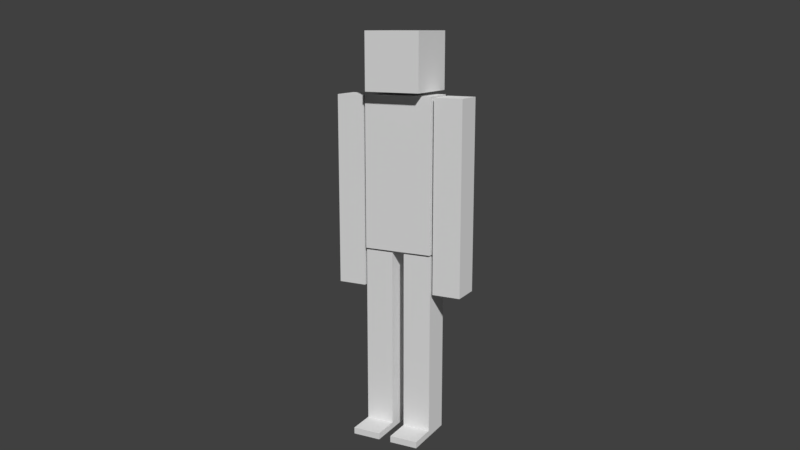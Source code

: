 # Source: CubeDude.blend  (saved by Blender 2.79.0; exported with 4.5.12 LTS)
import bpy
from mathutils import Matrix  # noqa: F401  (used for matrix-valued properties, if any)

bpy.ops.wm.read_factory_settings(use_empty=True)
scene = bpy.context.scene
scene.name = 'Scene'

# ---- collections
col_collection_1 = bpy.data.collections.new('Collection 1'); scene.collection.children.link(col_collection_1)
col_collection_20 = bpy.data.collections.new('Collection 20'); scene.collection.children.link(col_collection_20)
col_collection_20.hide_render = True
col_collection_20.hide_viewport = True

# ---- materials (node trees are filled in below, after node groups)
mat_cubedude_head = bpy.data.materials.new('cubedude.head')
mat_cubedude_head.alpha_threshold = 0.0
mat_cubedude_head.use_transparent_shadow = False
mat_cubedude_head.roughness = 0.5
mat_cubedude_torso = bpy.data.materials.new('cubedude.torso')
mat_cubedude_torso.alpha_threshold = 0.0
mat_cubedude_torso.use_transparent_shadow = False
mat_cubedude_torso.roughness = 0.5
mat_cubedude_arms = bpy.data.materials.new('cubedude.arms')
mat_cubedude_arms.alpha_threshold = 0.0
mat_cubedude_arms.use_transparent_shadow = False
mat_cubedude_arms.roughness = 0.5
mat_cubedude_legs = bpy.data.materials.new('cubedude.legs')
mat_cubedude_legs.alpha_threshold = 0.0
mat_cubedude_legs.use_transparent_shadow = False
mat_cubedude_legs.roughness = 0.5

# ---- material node trees

# ---- world
world_world = bpy.data.worlds.new('World'); scene.world = world_world
world_world.color = (0.05088, 0.05088, 0.05088)
world_world.use_sun_shadow = False
world_world.sun_shadow_jitter_overblur = 0.0
world_world.cycles.sampling_method = 'MANUAL'

# ---- cameras
cam_camera = bpy.data.cameras.new('Camera')
cam_camera.clip_end = 100.0
cam_camera.lens = 35.0
cam_camera.sensor_width = 32.0
cam_camera.sensor_height = 18.0
cam_camera.ortho_scale = 7.314
cam_camera.dof.focus_distance = 0.0
cam_camera.dof.aperture_fstop = 128.0

# ---- meshes
me_cubedude = bpy.data.meshes.new('CubeDude')
me_cubedude.from_pydata([(0.1921, -0.07674, -0.3698), (0.1921, -0.07674, 0.5493), (0.1921, 0.07673, -0.3698), (0.1921, 0.07674, 0.5493), (0.3386, -0.07674, -0.3698), (0.3386, -0.07674, 0.5493), (0.3386, 0.07673, -0.3698), (0.3386, 0.07674, 0.5493), (0.1921, -0.07674, 0.08977), (0.1921, 0.07674, 0.08977), (0.3386, 0.07673, 0.08977), (0.3386, -0.07674, 0.08977), (0.03231, -0.07674, -1.148), (0.03231, -0.07674, -0.229), (0.03231, 0.07673, -1.148), (0.03231, 0.07674, -0.229), (0.1788, -0.07674, -1.148), (0.1788, -0.07674, -0.229), (0.1788, 0.07673, -1.148), (0.1788, 0.07673, -0.229), (0.03231, -0.07674, -0.6885), (0.03231, 0.07673, -0.6885), (0.1788, 0.07673, -0.6885), (0.1788, -0.07674, -0.6885), (0.1788, -0.08385, -0.219), (0.1788, -0.08385, 0.5548), (0.1788, 0.08385, -0.219), (0.1788, 0.08385, 0.5548), (0.1437, -0.1436, 0.5715), (0.1437, -0.1436, 0.8587), (0.1437, 0.1436, 0.5715), (0.1437, 0.1436, 0.8587), (-0.1921, -0.07674, -0.3698), (-0.1921, -0.07674, 0.5493), (-0.1921, 0.07674, -0.3698), (-0.1921, 0.07674, 0.5493), (-0.3386, -0.07674, -0.3698), (-0.3386, -0.07673, 0.5493), (-0.3386, 0.07674, -0.3698), (-0.3386, 0.07674, 0.5493), (-0.1921, -0.07674, 0.08977), (-0.1921, 0.07674, 0.08977), (-0.3386, 0.07674, 0.08977), (-0.3386, -0.07674, 0.08977), (-0.03231, -0.07674, -1.148), (-0.03231, -0.07674, -0.229), (-0.03231, 0.07673, -1.148), (-0.03231, 0.07674, -0.229), (-0.1788, -0.07674, -1.148), (-0.1788, -0.07673, -0.229), (-0.1788, 0.07673, -1.148), (-0.1788, 0.07674, -0.229), (-0.03231, -0.07674, -0.6885), (-0.03231, 0.07673, -0.6885), (-0.1788, 0.07673, -0.6885), (-0.1788, -0.07674, -0.6885), (-0.1788, -0.08385, -0.219), (-0.1788, -0.08385, 0.5548), (-0.1788, 0.08385, -0.219), (-0.1788, 0.08385, 0.5548), (-0.1437, -0.1436, 0.5715), (-0.1437, -0.1436, 0.8587), (-0.1437, 0.1436, 0.5715), (-0.1437, 0.1436, 0.8587), (0.1921, 0.07673, -0.4185), (0.1921, -0.07674, -0.4185), (0.3386, 0.07673, -0.4185), (0.3386, -0.07674, -0.4185), (-0.1921, 0.07674, -0.4185), (-0.1921, -0.07674, -0.4185), (-0.3386, 0.07674, -0.4185), (-0.3386, -0.07674, -0.4185), (0.03231, 0.07673, -1.181), (0.03231, -0.07674, -1.181), (0.1788, 0.07673, -1.181), (0.1788, -0.07674, -1.181), (-0.03231, 0.07673, -1.181), (-0.03231, -0.07674, -1.181), (-0.1788, 0.07673, -1.181), (-0.1788, -0.07674, -1.181), (0.03231, -0.2217, -1.148), (0.1788, -0.2217, -1.148), (-0.03231, -0.2217, -1.148), (-0.1788, -0.2217, -1.148), (0.03231, -0.2217, -1.181), (0.1788, -0.2217, -1.181), (-0.03231, -0.2217, -1.181), (-0.1788, -0.2217, -1.181)], [], [(8, 1, 3, 9), (9, 3, 7, 10), (10, 7, 5, 11), (11, 5, 1, 8), (4, 0, 65, 67), (7, 3, 1, 5), (4, 11, 8, 0), (6, 10, 11, 4), (2, 9, 10, 6), (0, 8, 9, 2), (20, 13, 15, 21), (21, 15, 19, 22), (22, 19, 17, 23), (23, 17, 13, 20), (75, 16, 81, 85), (19, 15, 13, 17), (16, 23, 20, 12), (18, 22, 23, 16), (14, 21, 22, 18), (12, 20, 21, 14), (26, 27, 25, 24), (30, 31, 29, 28), (60, 28, 29, 61), (30, 28, 60, 62), (30, 62, 63, 31), (40, 41, 35, 33), (41, 42, 39, 35), (42, 43, 37, 39), (43, 40, 33, 37), (32, 36, 71, 69), (39, 37, 33, 35), (36, 32, 40, 43), (38, 36, 43, 42), (34, 38, 42, 41), (32, 34, 41, 40), (52, 53, 47, 45), (53, 54, 51, 47), (54, 55, 49, 51), (55, 52, 45, 49), (44, 48, 83, 82), (51, 49, 45, 47), (48, 44, 52, 55), (50, 48, 55, 54), (46, 50, 54, 53), (44, 46, 53, 52), (58, 56, 57, 59), (24, 25, 57, 56), (62, 60, 61, 63), (58, 26, 24, 56), (59, 27, 26, 58), (63, 61, 29, 31), (27, 59, 57, 25), (64, 66, 67, 65), (68, 69, 71, 70), (38, 34, 68, 70), (34, 32, 69, 68), (2, 6, 66, 64), (36, 38, 70, 71), (0, 2, 64, 65), (6, 4, 67, 66), (72, 74, 75, 73), (76, 77, 79, 78), (50, 46, 76, 78), (46, 44, 77, 76), (14, 18, 74, 72), (48, 50, 78, 79), (12, 14, 72, 73), (18, 16, 75, 74), (81, 80, 84, 85), (82, 83, 87, 86), (77, 44, 82, 86), (16, 12, 80, 81), (79, 77, 86, 87), (73, 75, 85, 84), (12, 73, 84, 80), (48, 79, 87, 83)])
me_cubedude.polygons.foreach_set('material_index', [2, 2, 2, 2, 2, 2, 2, 2, 2, 2, 3, 3, 3, 3, 3, 3, 3, 3, 3, 3, 1, 0, 0, 0, 0, 2, 2, 2, 2, 2, 2, 2, 2, 2, 2, 3, 3, 3, 3, 3, 3, 3, 3, 3, 3, 1, 1, 0, 1, 1, 0, 1, 2, 2, 2, 2, 2, 2, 2, 2, 3, 3, 3, 3, 3, 3, 3, 3, 3, 3, 3, 3, 3, 3, 3, 3])
_uv = me_cubedude.uv_layers.new(name='UVMap')
_uv.uv.foreach_set('vector', [0.7772, 0.5034, 0.7772, 0.8643, 0.6567, 0.8643, 0.6567, 0.5034, 0.6567, 0.5034, 0.6567, 0.8643, 0.5416, 0.8643, 0.5416, 0.5034, 0.5416, 0.5034, 0.5416, 0.8643, 0.421, 0.8643, 0.421, 0.5034, 0.421, 0.5034, 0.421, 0.8643, 0.306, 0.8643, 0.306, 0.5034, 0.421, 0.1424, 0.306, 0.1424, 0.306, 0.1424, 0.421, 0.1424, 0.421, 0.9849, 0.306, 0.9849, 0.306, 0.8643, 0.421, 0.8643, 0.421, 0.1424, 0.421, 0.5034, 0.306, 0.5034, 0.306, 0.1424, 0.5416, 0.1424, 0.5416, 0.5034, 0.421, 0.5034, 0.421, 0.1424, 0.6567, 0.1424, 0.6567, 0.5034, 0.5416, 0.5034, 0.5416, 0.1424, 0.7772, 0.1424, 0.7772, 0.5034, 0.6567, 0.5034, 0.6567, 0.1424, 0.7584, 0.5027, 0.7584, 0.8648, 0.6375, 0.8648, 0.6375, 0.5027, 0.6375, 0.5027, 0.6375, 0.8648, 0.5221, 0.8648, 0.5221, 0.5027, 0.5221, 0.5027, 0.5221, 0.8648, 0.4011, 0.8648, 0.4011, 0.5027, 0.4011, 0.5027, 0.4011, 0.8648, 0.2857, 0.8648, 0.2857, 0.5027, 0.4011, 0.1407, 0.4011, 0.1407, 0.4011, 0.1407, 0.4011, 0.1407, 0.4011, 0.9857, 0.2857, 0.9857, 0.2857, 0.8648, 0.4011, 0.8648, 0.4011, 0.1407, 0.4011, 0.5027, 0.2857, 0.5027, 0.2857, 0.1407, 0.5221, 0.1407, 0.5221, 0.5027, 0.4011, 0.5027, 0.4011, 0.1407, 0.6375, 0.1407, 0.6375, 0.5027, 0.5221, 0.5027, 0.5221, 0.1407, 0.7584, 0.1407, 0.7584, 0.5027, 0.6375, 0.5027, 0.6375, 0.1407, 0.6787, 0.01843, 0.6787, 0.4159, 0.5926, 0.4159, 0.5926, 0.01843, 0.8483, 0.2666, 0.8483, 0.505, 0.61, 0.505, 0.61, 0.2666, 0.3714, 0.2666, 0.61, 0.2666, 0.61, 0.505, 0.3714, 0.505, 0.61, 0.0282, 0.61, 0.2666, 0.3714, 0.2666, 0.3714, 0.0282, 0.61, 0.9817, 0.3714, 0.9817, 0.3714, 0.7433, 0.61, 0.7433, 0.421, 0.5034, 0.5416, 0.5034, 0.5416, 0.8643, 0.421, 0.8643, 0.5416, 0.5034, 0.6567, 0.5034, 0.6567, 0.8643, 0.5416, 0.8643, 0.6567, 0.5034, 0.7772, 0.5034, 0.7772, 0.8643, 0.6567, 0.8643, 0.306, 0.5034, 0.421, 0.5034, 0.421, 0.8643, 0.306, 0.8643, 0.421, 0.1424, 0.306, 0.1424, 0.306, 0.1424, 0.421, 0.1424, 0.306, 0.9849, 0.306, 0.8643, 0.421, 0.8643, 0.421, 0.9849, 0.306, 0.1424, 0.421, 0.1424, 0.421, 0.5034, 0.306, 0.5034, 0.6567, 0.1424, 0.7772, 0.1424, 0.7772, 0.5034, 0.6567, 0.5034, 0.5416, 0.1424, 0.6567, 0.1424, 0.6567, 0.5034, 0.5416, 0.5034, 0.421, 0.1424, 0.5416, 0.1424, 0.5416, 0.5034, 0.421, 0.5034, 0.4011, 0.5027, 0.5221, 0.5027, 0.5221, 0.8648, 0.4011, 0.8648, 0.5221, 0.5027, 0.6375, 0.5027, 0.6375, 0.8648, 0.5221, 0.8648, 0.6375, 0.5027, 0.7584, 0.5027, 0.7584, 0.8648, 0.6375, 0.8648, 0.2857, 0.5027, 0.4011, 0.5027, 0.4011, 0.8648, 0.2857, 0.8648, 0.4011, 0.1407, 0.2857, 0.1407, 0.2857, 0.1407, 0.4011, 0.1407, 0.2857, 0.9857, 0.2857, 0.8648, 0.4011, 0.8648, 0.4011, 0.9857, 0.2857, 0.1407, 0.4011, 0.1407, 0.4011, 0.5027, 0.2857, 0.5027, 0.6375, 0.1407, 0.7584, 0.1407, 0.7584, 0.5027, 0.6375, 0.5027, 0.5221, 0.1407, 0.6375, 0.1407, 0.6375, 0.5027, 0.5221, 0.5027, 0.4011, 0.1407, 0.5221, 0.1407, 0.5221, 0.5027, 0.4011, 0.5027, 0.3227, 0.01843, 0.4089, 0.01843, 0.4089, 0.4159, 0.3227, 0.4159, 0.5926, 0.01843, 0.5926, 0.4159, 0.4089, 0.4159, 0.4089, 0.01843, 0.133, 0.2666, 0.3714, 0.2666, 0.3714, 0.505, 0.133, 0.505, 0.4089, 0.8995, 0.5926, 0.8995, 0.5926, 0.9856, 0.4089, 0.9856, 0.4089, 0.502, 0.5926, 0.502, 0.5926, 0.8995, 0.4089, 0.8995, 0.3714, 0.7433, 0.3714, 0.505, 0.61, 0.505, 0.61, 0.7433, 0.5926, 0.502, 0.4089, 0.502, 0.4089, 0.4159, 0.5926, 0.4159, 0.306, 0.02181, 0.421, 0.02181, 0.421, 0.1424, 0.306, 0.1424, 0.421, 0.02181, 0.421, 0.1424, 0.306, 0.1424, 0.306, 0.02181, 0.6567, 0.1424, 0.5416, 0.1424, 0.5416, 0.1424, 0.6567, 0.1424, 0.5416, 0.1424, 0.421, 0.1424, 0.421, 0.1424, 0.5416, 0.1424, 0.6567, 0.1424, 0.5416, 0.1424, 0.5416, 0.1424, 0.6567, 0.1424, 0.7772, 0.1424, 0.6567, 0.1424, 0.6567, 0.1424, 0.7772, 0.1424, 0.7772, 0.1424, 0.6567, 0.1424, 0.6567, 0.1424, 0.7772, 0.1424, 0.5416, 0.1424, 0.421, 0.1424, 0.421, 0.1424, 0.5416, 0.1424, 0.2857, 0.01973, 0.4011, 0.01973, 0.4011, 0.1407, 0.2857, 0.1407, 0.4011, 0.01973, 0.4011, 0.1407, 0.2857, 0.1407, 0.2857, 0.01973, 0.6375, 0.1407, 0.5221, 0.1407, 0.5221, 0.1407, 0.6375, 0.1407, 0.5221, 0.1407, 0.4011, 0.1407, 0.4011, 0.1407, 0.5221, 0.1407, 0.6375, 0.1407, 0.5221, 0.1407, 0.5221, 0.1407, 0.6375, 0.1407, 0.7584, 0.1407, 0.6375, 0.1407, 0.6375, 0.1407, 0.7584, 0.1407, 0.7584, 0.1407, 0.6375, 0.1407, 0.6375, 0.1407, 0.7584, 0.1407, 0.5221, 0.1407, 0.4011, 0.1407, 0.4011, 0.1407, 0.5221, 0.1407, 0.4011, 0.1407, 0.2857, 0.1407, 0.2857, 0.1407, 0.4011, 0.1407, 0.4011, 0.1407, 0.2857, 0.1407, 0.2857, 0.1407, 0.4011, 0.1407, 0.4011, 0.1407, 0.4011, 0.1407, 0.4011, 0.1407, 0.4011, 0.1407, 0.4011, 0.1407, 0.2857, 0.1407, 0.2857, 0.1407, 0.4011, 0.1407, 0.2857, 0.1407, 0.4011, 0.1407, 0.4011, 0.1407, 0.2857, 0.1407, 0.2857, 0.1407, 0.4011, 0.1407, 0.4011, 0.1407, 0.2857, 0.1407, 0.7584, 0.1407, 0.7584, 0.1407, 0.7584, 0.1407, 0.7584, 0.1407, 0.7584, 0.1407, 0.7584, 0.1407, 0.7584, 0.1407, 0.7584, 0.1407])
me_cubedude.materials.append(mat_cubedude_head)
me_cubedude.materials.append(mat_cubedude_torso)
me_cubedude.materials.append(mat_cubedude_arms)
me_cubedude.materials.append(mat_cubedude_legs)
me_cubedude.use_remesh_preserve_volume = False
me_cubedude.use_remesh_preserve_attributes = False
me_cubedude.use_mirror_vertex_groups = False
me_cubedude.update()
me_vert = bpy.data.meshes.new('Vert')
me_vert.from_pydata([(-0.01496, 0.0, 0.03504), (-0.01496, 1.0, 0.03504), (0.01496, 0.0, 0.03504), (0.01496, 1.0, 0.03504), (-0.01496, 0.0, 0.06496), (-0.01496, 1.0, 0.06496), (0.01496, 0.0, 0.06496), (0.01496, 1.0, 0.06496)], [], [(1, 3, 2, 0), (5, 4, 6, 7), (0, 2, 6, 4), (2, 3, 7, 6), (1, 0, 4, 5), (3, 1, 5, 7)])
me_vert.use_remesh_preserve_volume = False
me_vert.use_remesh_preserve_attributes = False
me_vert.use_mirror_vertex_groups = False
me_vert.update()
arm_armature = bpy.data.armatures.new('Armature')  # bones are not reproduced

# ---- objects
ob_armature = bpy.data.objects.new('Armature', arm_armature)
ob_cubedude = bpy.data.objects.new('CubeDude', me_cubedude)
ob_camera = bpy.data.objects.new('Camera', cam_camera)
ob_empty_vertex = bpy.data.objects.new('Empty.Vertex', me_vert)
ob_empty_sphere = bpy.data.objects.new('Empty.Sphere', None)
ob_emptycube = bpy.data.objects.new('EmptyCube', None)
ob_empty_circle = bpy.data.objects.new('Empty.Circle', None)

# ---- transforms, parenting, visibility, modifiers, constraints
ob_armature.location = (0.0, 0.0, 0.0)
ob_armature.show_in_front = True
ob_armature.lineart.crease_threshold = 0.0
ob_cubedude.parent = ob_armature
ob_cubedude.location = (8.636e-09, -3.81e-09, 1.148)
ob_cubedude.lineart.crease_threshold = 0.0
_vg = ob_cubedude.vertex_groups.new(name='Hips')
_vg = ob_cubedude.vertex_groups.new(name='Spine')
_vg.add([24, 25, 26, 27, 56, 57, 58, 59], 1.0, 'REPLACE')
_vg = ob_cubedude.vertex_groups.new(name='Head')
_vg.add([28, 29, 30, 31, 60, 61, 62, 63], 1.0, 'REPLACE')
_vg = ob_cubedude.vertex_groups.new(name='UpperArm.L')
for _i, _w in zip([1, 3, 5, 7, 8, 9, 10, 11], [0.9852, 0.9853, 0.9853, 0.9851, 0.5, 0.5, 0.5, 0.5]): _vg.add([_i], _w, 'REPLACE')
_vg = ob_cubedude.vertex_groups.new(name='LowerArm.L')
for _i, _w in zip([8, 9, 10, 11], [0.4936, 0.4936, 0.4936, 0.4936]): _vg.add([_i], _w, 'REPLACE')
_vg = ob_cubedude.vertex_groups.new(name='LeftHand')
for _i, _w in zip([0, 2, 4, 6, 64, 65, 66, 67], [0.9758, 0.9758, 0.9771, 0.9757, 0.9762, 0.9774, 0.9772, 0.9853]): _vg.add([_i], _w, 'REPLACE')
_vg = ob_cubedude.vertex_groups.new(name='UpperArm.R')
for _i, _w in zip([33, 35, 37, 39, 40, 41, 42, 43], [0.9852, 0.9853, 0.9853, 0.9851, 0.5, 0.5, 0.5, 0.5]): _vg.add([_i], _w, 'REPLACE')
_vg = ob_cubedude.vertex_groups.new(name='LowerArm.R')
for _i, _w in zip([40, 41, 42, 43], [0.4936, 0.4936, 0.4936, 0.4936]): _vg.add([_i], _w, 'REPLACE')
_vg = ob_cubedude.vertex_groups.new(name='RightHand')
for _i, _w in zip([32, 34, 36, 38, 68, 69, 70, 71], [0.9786, 0.9785, 0.9771, 0.9771, 0.9872, 0.9879, 0.979, 0.9791]): _vg.add([_i], _w, 'REPLACE')
_vg = ob_cubedude.vertex_groups.new(name='UpperLeg.R')
for _i, _w in zip([45, 47, 49, 51, 52, 53, 54, 55], [0.9864, 0.9872, 0.9872, 0.9865, 0.4999, 0.5, 0.4999, 0.4999]): _vg.add([_i], _w, 'REPLACE')
_vg = ob_cubedude.vertex_groups.new(name='LowerLeg.R')
for _i, _w in zip([44, 46, 48, 50, 52, 53, 54, 55, 76, 77, 78, 79], [0.009598, 0.4711, 0.008989, 0.4713, 0.4939, 0.4964, 0.4965, 0.4939, 0.4583, 0.007342, 0.4596, 0.01511]): _vg.add([_i], _w, 'REPLACE')
_vg = ob_cubedude.vertex_groups.new(name='RightFoot')
for _i, _w in zip([44, 46, 48, 50, 76, 77, 78, 79, 82, 83, 86, 87], [0.9651, 0.5233, 0.9655, 0.5231, 0.539, 0.9696, 0.5377, 0.9655, 0.9957, 0.9952, 0.9956, 0.9955]): _vg.add([_i], _w, 'REPLACE')
_vg = ob_cubedude.vertex_groups.new(name='UpperLeg.L')
for _i, _w in zip([13, 15, 17, 19, 20, 21, 22, 23], [0.9865, 0.9872, 0.9872, 0.9864, 0.4999, 0.5, 0.5, 0.5]): _vg.add([_i], _w, 'REPLACE')
_vg = ob_cubedude.vertex_groups.new(name='LowerLeg.L')
for _i, _w in zip([12, 14, 16, 18, 20, 21, 22, 23, 72, 73, 74, 75], [0.006313, 0.4699, 0.01679, 0.47, 0.4939, 0.4964, 0.4965, 0.4939, 0.4577, 0.01158, 0.4592, 0.01021]): _vg.add([_i], _w, 'REPLACE')
_vg = ob_cubedude.vertex_groups.new(name='LeftFoot')
for _i, _w in zip([12, 14, 16, 18, 72, 73, 74, 75, 80, 81, 84, 85], [0.967, 0.5242, 0.9608, 0.524, 0.5395, 0.9674, 0.5381, 0.9679, 0.9953, 0.9953, 0.9957, 0.9953]): _vg.add([_i], _w, 'REPLACE')
_m = ob_cubedude.modifiers.new('Armature', 'ARMATURE')
_m.object = ob_armature
ob_camera.location = (1.983, -3.82, 2.015)
ob_camera.rotation_euler = (1.35, -5.013e-06, 0.4848)
ob_camera.lock_rotations_4d = False
ob_camera.empty_display_type = 'ARROWS'
ob_camera.color = (0.0, 0.0, 0.0, 0.0)
ob_camera.hide_viewport = True
ob_camera.display_type = 'WIRE'
ob_camera.lineart.crease_threshold = 0.0
ob_empty_vertex.location = (0.0, 0.0, 0.0)
ob_empty_vertex.lineart.crease_threshold = 0.0
ob_empty_sphere.location = (3.019, 0.0, 0.0)
ob_empty_sphere.empty_display_type = 'SPHERE'
ob_empty_sphere.empty_image_offset = (0.0, 0.0)
ob_empty_sphere.lineart.crease_threshold = 0.0
ob_emptycube.location = (-4.727, 0.0, 0.0)
ob_emptycube.empty_display_type = 'CUBE'
ob_emptycube.empty_image_offset = (0.0, 0.0)
ob_emptycube.lineart.crease_threshold = 0.0
ob_empty_circle.location = (0.0, -2.258, 0.0)
ob_empty_circle.empty_display_type = 'CIRCLE'
ob_empty_circle.empty_image_offset = (0.0, 0.0)
ob_empty_circle.lineart.crease_threshold = 0.0

# ---- collection membership
col_collection_1.objects.link(ob_armature)
col_collection_1.objects.link(ob_cubedude)
col_collection_1.objects.link(ob_camera)
col_collection_20.objects.link(ob_empty_vertex)
col_collection_20.objects.link(ob_empty_sphere)
col_collection_20.objects.link(ob_emptycube)
col_collection_20.objects.link(ob_empty_circle)

# ---- scene / render settings (as saved in the file)
scene.camera = ob_camera
scene.frame_start = 1; scene.frame_end = 72; scene.frame_set(0)
scene.render.engine = 'BLENDER_EEVEE_NEXT'
scene.render.resolution_percentage = 50
scene.render.dither_intensity = 0.0
scene.cycles.use_denoising = False
scene.cycles.samples = 128
scene.cycles.sampling_pattern = 'TABULATED_SOBOL'
scene.cycles.use_adaptive_sampling = False
scene.cycles.use_light_tree = False
scene.cycles.blur_glossy = 0.0
scene.cycles.sample_clamp_indirect = 0.0
scene.view_settings.view_transform = 'Standard'
bpy.context.view_layer.update()

# ---- added for rendering (the .blend has no usable light): sun
light_auto_sun = bpy.data.lights.new('AutoSun', 'SUN')
light_auto_sun.energy = 3.0
light_auto_sun.angle = 0.0523599
ob_auto_sun = bpy.data.objects.new('AutoSun', light_auto_sun)
scene.collection.objects.link(ob_auto_sun)
ob_auto_sun.rotation_euler = (0.872665, 0.174533, 0.523599)
bpy.context.view_layer.update()
